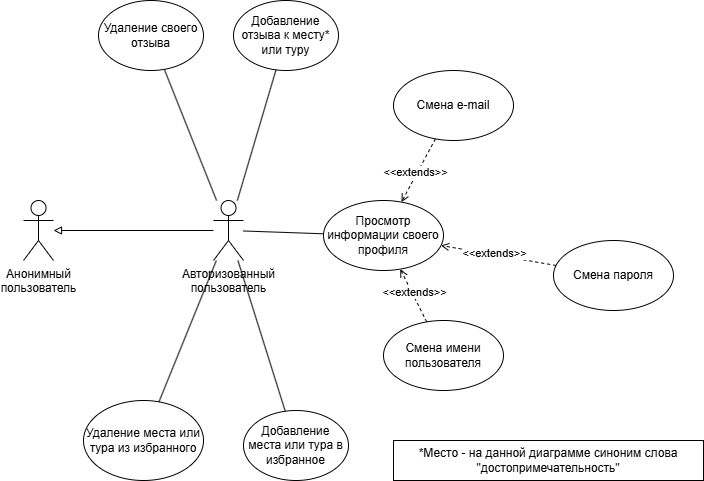

The diagram above was exported from draw.io. Its source (the exported page's mxGraphModel, read from the mxfile embedded in the PNG):
<mxGraphModel dx="1833" dy="1026" grid="1" gridSize="10" guides="1" tooltips="1" connect="1" arrows="1" fold="1" page="1" pageScale="1" pageWidth="827" pageHeight="1169" math="0" shadow="0">
  <root>
    <mxCell id="0" />
    <mxCell id="1" parent="0" />
    <mxCell id="GE6pvynDhP84wsmY8SnX-4" style="rounded=0;orthogonalLoop=1;jettySize=auto;html=1;endArrow=block;endFill=0;" parent="1" source="GE6pvynDhP84wsmY8SnX-1" target="GE6pvynDhP84wsmY8SnX-2" edge="1">
      <mxGeometry relative="1" as="geometry" />
    </mxCell>
    <mxCell id="GE6pvynDhP84wsmY8SnX-1" value="Авторизованный&lt;div&gt;пользователь&lt;/div&gt;" style="shape=umlActor;verticalLabelPosition=bottom;verticalAlign=top;html=1;outlineConnect=0;" parent="1" vertex="1">
      <mxGeometry x="410" y="410" width="30" height="60" as="geometry" />
    </mxCell>
    <mxCell id="GE6pvynDhP84wsmY8SnX-2" value="Анонимный&lt;div&gt;пользователь&lt;/div&gt;" style="shape=umlActor;verticalLabelPosition=bottom;verticalAlign=top;html=1;outlineConnect=0;" parent="1" vertex="1">
      <mxGeometry x="220" y="410" width="30" height="60" as="geometry" />
    </mxCell>
    <mxCell id="GE6pvynDhP84wsmY8SnX-5" value="Добавление отзыва к месту* или туру" style="ellipse;whiteSpace=wrap;html=1;" parent="1" vertex="1">
      <mxGeometry x="430" y="210" width="105" height="70" as="geometry" />
    </mxCell>
    <mxCell id="GE6pvynDhP84wsmY8SnX-6" value="Удаление своего отзыва" style="ellipse;whiteSpace=wrap;html=1;" parent="1" vertex="1">
      <mxGeometry x="295" y="210" width="105" height="70" as="geometry" />
    </mxCell>
    <mxCell id="GE6pvynDhP84wsmY8SnX-7" value="Просмотр информации своего профиля" style="ellipse;whiteSpace=wrap;html=1;" parent="1" vertex="1">
      <mxGeometry x="520" y="410" width="120" height="70" as="geometry" />
    </mxCell>
    <mxCell id="GE6pvynDhP84wsmY8SnX-8" value="Смена e-mail" style="ellipse;whiteSpace=wrap;html=1;" parent="1" vertex="1">
      <mxGeometry x="590" y="280" width="120" height="70" as="geometry" />
    </mxCell>
    <mxCell id="GE6pvynDhP84wsmY8SnX-11" style="rounded=0;orthogonalLoop=1;jettySize=auto;html=1;endArrow=open;endFill=0;dashed=1;" parent="1" source="GE6pvynDhP84wsmY8SnX-9" target="GE6pvynDhP84wsmY8SnX-7" edge="1">
      <mxGeometry relative="1" as="geometry" />
    </mxCell>
    <mxCell id="GE6pvynDhP84wsmY8SnX-12" value="&amp;lt;&amp;lt;extends&amp;gt;&amp;gt;" style="edgeLabel;html=1;align=center;verticalAlign=middle;resizable=0;points=[];" parent="GE6pvynDhP84wsmY8SnX-11" connectable="0" vertex="1">
      <mxGeometry x="0.0758" y="-2" relative="1" as="geometry">
        <mxPoint as="offset" />
      </mxGeometry>
    </mxCell>
    <mxCell id="GE6pvynDhP84wsmY8SnX-9" value="Смена имени пользователя" style="ellipse;whiteSpace=wrap;html=1;" parent="1" vertex="1">
      <mxGeometry x="580" y="530" width="120" height="70" as="geometry" />
    </mxCell>
    <mxCell id="GE6pvynDhP84wsmY8SnX-10" value="Смена пароля" style="ellipse;whiteSpace=wrap;html=1;" parent="1" vertex="1">
      <mxGeometry x="750" y="450" width="120" height="70" as="geometry" />
    </mxCell>
    <mxCell id="GE6pvynDhP84wsmY8SnX-13" style="rounded=0;orthogonalLoop=1;jettySize=auto;html=1;endArrow=open;endFill=0;dashed=1;" parent="1" source="GE6pvynDhP84wsmY8SnX-10" target="GE6pvynDhP84wsmY8SnX-7" edge="1">
      <mxGeometry relative="1" as="geometry">
        <mxPoint x="633" y="541" as="sourcePoint" />
        <mxPoint x="607" y="489" as="targetPoint" />
      </mxGeometry>
    </mxCell>
    <mxCell id="GE6pvynDhP84wsmY8SnX-14" value="&amp;lt;&amp;lt;extends&amp;gt;&amp;gt;" style="edgeLabel;html=1;align=center;verticalAlign=middle;resizable=0;points=[];" parent="GE6pvynDhP84wsmY8SnX-13" connectable="0" vertex="1">
      <mxGeometry x="0.0758" y="-2" relative="1" as="geometry">
        <mxPoint as="offset" />
      </mxGeometry>
    </mxCell>
    <mxCell id="GE6pvynDhP84wsmY8SnX-15" style="rounded=0;orthogonalLoop=1;jettySize=auto;html=1;endArrow=open;endFill=0;dashed=1;" parent="1" source="GE6pvynDhP84wsmY8SnX-8" target="GE6pvynDhP84wsmY8SnX-7" edge="1">
      <mxGeometry relative="1" as="geometry">
        <mxPoint x="763" y="485" as="sourcePoint" />
        <mxPoint x="647" y="465" as="targetPoint" />
      </mxGeometry>
    </mxCell>
    <mxCell id="GE6pvynDhP84wsmY8SnX-16" value="&amp;lt;&amp;lt;extends&amp;gt;&amp;gt;" style="edgeLabel;html=1;align=center;verticalAlign=middle;resizable=0;points=[];" parent="GE6pvynDhP84wsmY8SnX-15" connectable="0" vertex="1">
      <mxGeometry x="0.0758" y="-2" relative="1" as="geometry">
        <mxPoint as="offset" />
      </mxGeometry>
    </mxCell>
    <mxCell id="GE6pvynDhP84wsmY8SnX-19" style="rounded=0;orthogonalLoop=1;jettySize=auto;html=1;endArrow=none;startFill=0;" parent="1" source="GE6pvynDhP84wsmY8SnX-5" target="GE6pvynDhP84wsmY8SnX-1" edge="1">
      <mxGeometry relative="1" as="geometry">
        <mxPoint x="400" y="360" as="sourcePoint" />
        <mxPoint x="300" y="360" as="targetPoint" />
      </mxGeometry>
    </mxCell>
    <mxCell id="GE6pvynDhP84wsmY8SnX-20" style="rounded=0;orthogonalLoop=1;jettySize=auto;html=1;endArrow=none;startFill=0;" parent="1" source="GE6pvynDhP84wsmY8SnX-7" target="GE6pvynDhP84wsmY8SnX-1" edge="1">
      <mxGeometry relative="1" as="geometry">
        <mxPoint x="410" y="370" as="sourcePoint" />
        <mxPoint x="310" y="370" as="targetPoint" />
      </mxGeometry>
    </mxCell>
    <mxCell id="GE6pvynDhP84wsmY8SnX-21" value="Добавление места или тура в избранное" style="ellipse;whiteSpace=wrap;html=1;" parent="1" vertex="1">
      <mxGeometry x="440" y="620" width="105" height="70" as="geometry" />
    </mxCell>
    <mxCell id="GE6pvynDhP84wsmY8SnX-22" value="" style="rounded=0;whiteSpace=wrap;html=1;" parent="1" vertex="1">
      <mxGeometry x="590" y="650" width="310" height="40" as="geometry" />
    </mxCell>
    <mxCell id="GE6pvynDhP84wsmY8SnX-23" value="*Место - на данной диаграмме синоним слова &quot;достопримечательность&quot;" style="text;html=1;align=center;verticalAlign=middle;whiteSpace=wrap;rounded=0;" parent="1" vertex="1">
      <mxGeometry x="590" y="655" width="310" height="30" as="geometry" />
    </mxCell>
    <mxCell id="GE6pvynDhP84wsmY8SnX-24" style="rounded=0;orthogonalLoop=1;jettySize=auto;html=1;endArrow=none;startFill=0;" parent="1" source="GE6pvynDhP84wsmY8SnX-6" target="GE6pvynDhP84wsmY8SnX-1" edge="1">
      <mxGeometry relative="1" as="geometry">
        <mxPoint x="425" y="360" as="sourcePoint" />
        <mxPoint x="425" y="420" as="targetPoint" />
      </mxGeometry>
    </mxCell>
    <mxCell id="GE6pvynDhP84wsmY8SnX-25" value="Удаление места или тура из избранного" style="ellipse;whiteSpace=wrap;html=1;" parent="1" vertex="1">
      <mxGeometry x="280" y="610" width="120" height="80" as="geometry" />
    </mxCell>
    <mxCell id="GE6pvynDhP84wsmY8SnX-26" style="rounded=0;orthogonalLoop=1;jettySize=auto;html=1;endArrow=none;startFill=0;" parent="1" source="GE6pvynDhP84wsmY8SnX-25" target="GE6pvynDhP84wsmY8SnX-1" edge="1">
      <mxGeometry relative="1" as="geometry">
        <mxPoint x="371" y="289" as="sourcePoint" />
        <mxPoint x="423" y="420" as="targetPoint" />
      </mxGeometry>
    </mxCell>
    <mxCell id="GE6pvynDhP84wsmY8SnX-27" style="rounded=0;orthogonalLoop=1;jettySize=auto;html=1;endArrow=none;startFill=0;" parent="1" source="GE6pvynDhP84wsmY8SnX-21" target="GE6pvynDhP84wsmY8SnX-1" edge="1">
      <mxGeometry relative="1" as="geometry">
        <mxPoint x="381" y="299" as="sourcePoint" />
        <mxPoint x="433" y="430" as="targetPoint" />
      </mxGeometry>
    </mxCell>
  </root>
</mxGraphModel>